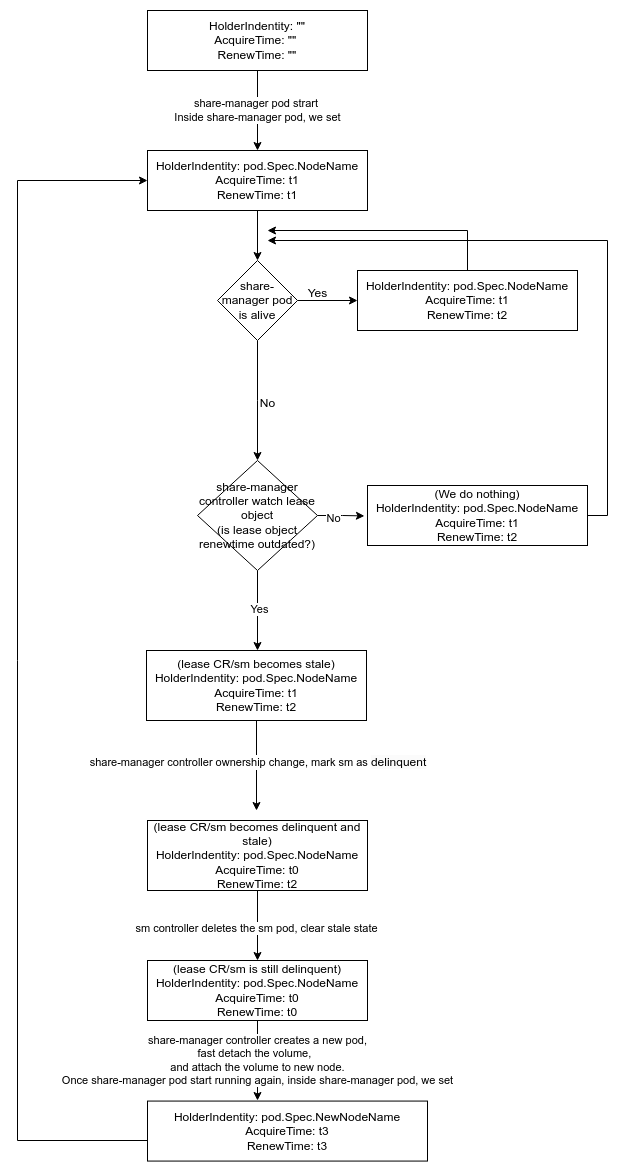

The diagram above was exported from draw.io. Its source (the exported page's mxGraphModel, read from the mxfile embedded in the PNG):
<mxGraphModel dx="1290" dy="758" grid="1" gridSize="10" guides="1" tooltips="1" connect="1" arrows="1" fold="1" page="1" pageScale="1" pageWidth="850" pageHeight="1100" math="0" shadow="0">
  <root>
    <mxCell id="0" />
    <mxCell id="1" parent="0" />
    <mxCell id="xyEo-OW2EAPNXRx_jA0P-5" value="" style="edgeStyle=orthogonalEdgeStyle;rounded=0;orthogonalLoop=1;jettySize=auto;html=1;" parent="1" source="xyEo-OW2EAPNXRx_jA0P-1" target="xyEo-OW2EAPNXRx_jA0P-4" edge="1">
      <mxGeometry relative="1" as="geometry" />
    </mxCell>
    <mxCell id="xyEo-OW2EAPNXRx_jA0P-6" value="share-manager pod strart&amp;nbsp;&lt;div&gt;Inside share-manager pod, we set&lt;/div&gt;" style="edgeLabel;html=1;align=center;verticalAlign=middle;resizable=0;points=[];" parent="xyEo-OW2EAPNXRx_jA0P-5" vertex="1" connectable="0">
      <mxGeometry x="-0.02" y="-1" relative="1" as="geometry">
        <mxPoint as="offset" />
      </mxGeometry>
    </mxCell>
    <mxCell id="xyEo-OW2EAPNXRx_jA0P-1" value="&lt;div&gt;HolderIndentity: &quot;&quot;&lt;/div&gt;AcquireTime: &quot;&quot;&amp;nbsp;&lt;div&gt;RenewTime: &quot;&quot;&lt;br&gt;&lt;/div&gt;" style="rounded=0;whiteSpace=wrap;html=1;" parent="1" vertex="1">
      <mxGeometry x="200" y="170" width="220" height="60" as="geometry" />
    </mxCell>
    <mxCell id="xyEo-OW2EAPNXRx_jA0P-11" style="edgeStyle=orthogonalEdgeStyle;rounded=0;orthogonalLoop=1;jettySize=auto;html=1;entryX=0.5;entryY=0;entryDx=0;entryDy=0;" parent="1" source="xyEo-OW2EAPNXRx_jA0P-4" target="xyEo-OW2EAPNXRx_jA0P-10" edge="1">
      <mxGeometry relative="1" as="geometry" />
    </mxCell>
    <mxCell id="xyEo-OW2EAPNXRx_jA0P-4" value="&lt;div&gt;HolderIndentity: pod.Spec.NodeName&lt;/div&gt;AcquireTime: t1&lt;div&gt;RenewTime: t1&lt;br&gt;&lt;/div&gt;" style="rounded=0;whiteSpace=wrap;html=1;" parent="1" vertex="1">
      <mxGeometry x="200" y="310" width="220" height="60" as="geometry" />
    </mxCell>
    <mxCell id="xyEo-OW2EAPNXRx_jA0P-13" style="edgeStyle=orthogonalEdgeStyle;rounded=0;orthogonalLoop=1;jettySize=auto;html=1;entryX=0;entryY=0.5;entryDx=0;entryDy=0;" parent="1" source="xyEo-OW2EAPNXRx_jA0P-10" target="xyEo-OW2EAPNXRx_jA0P-12" edge="1">
      <mxGeometry relative="1" as="geometry" />
    </mxCell>
    <mxCell id="xyEo-OW2EAPNXRx_jA0P-16" style="edgeStyle=orthogonalEdgeStyle;rounded=0;orthogonalLoop=1;jettySize=auto;html=1;exitX=0.5;exitY=1;exitDx=0;exitDy=0;entryX=0.5;entryY=0;entryDx=0;entryDy=0;" parent="1" source="xyEo-OW2EAPNXRx_jA0P-10" edge="1">
      <mxGeometry relative="1" as="geometry">
        <mxPoint x="310" y="620" as="targetPoint" />
      </mxGeometry>
    </mxCell>
    <mxCell id="xyEo-OW2EAPNXRx_jA0P-10" value="share-manager pod is alive" style="rhombus;whiteSpace=wrap;html=1;" parent="1" vertex="1">
      <mxGeometry x="270" y="420" width="80" height="80" as="geometry" />
    </mxCell>
    <mxCell id="j71H2gEdyNltvGpPsOH5-16" style="edgeStyle=orthogonalEdgeStyle;rounded=0;orthogonalLoop=1;jettySize=auto;html=1;" parent="1" source="xyEo-OW2EAPNXRx_jA0P-12" edge="1">
      <mxGeometry relative="1" as="geometry">
        <mxPoint x="320" y="390" as="targetPoint" />
        <Array as="points">
          <mxPoint x="520" y="390" />
        </Array>
      </mxGeometry>
    </mxCell>
    <mxCell id="xyEo-OW2EAPNXRx_jA0P-12" value="&lt;div&gt;HolderIndentity: pod.Spec.NodeName&lt;/div&gt;AcquireTime: t1&lt;div&gt;RenewTime: t2&lt;br&gt;&lt;/div&gt;" style="rounded=0;whiteSpace=wrap;html=1;" parent="1" vertex="1">
      <mxGeometry x="410" y="430" width="220" height="60" as="geometry" />
    </mxCell>
    <mxCell id="xyEo-OW2EAPNXRx_jA0P-14" value="Yes" style="text;html=1;align=center;verticalAlign=middle;resizable=0;points=[];autosize=1;strokeColor=none;fillColor=none;" parent="1" vertex="1">
      <mxGeometry x="350" y="438" width="40" height="30" as="geometry" />
    </mxCell>
    <mxCell id="xyEo-OW2EAPNXRx_jA0P-17" value="No" style="text;html=1;align=center;verticalAlign=middle;resizable=0;points=[];autosize=1;strokeColor=none;fillColor=none;" parent="1" vertex="1">
      <mxGeometry x="300" y="548" width="40" height="30" as="geometry" />
    </mxCell>
    <mxCell id="xyEo-OW2EAPNXRx_jA0P-21" style="edgeStyle=orthogonalEdgeStyle;rounded=0;orthogonalLoop=1;jettySize=auto;html=1;" parent="1" source="xyEo-OW2EAPNXRx_jA0P-18" edge="1">
      <mxGeometry relative="1" as="geometry">
        <mxPoint x="310" y="810" as="targetPoint" />
      </mxGeometry>
    </mxCell>
    <mxCell id="xyEo-OW2EAPNXRx_jA0P-22" value="Yes" style="edgeLabel;html=1;align=center;verticalAlign=middle;resizable=0;points=[];" parent="xyEo-OW2EAPNXRx_jA0P-21" vertex="1" connectable="0">
      <mxGeometry x="-0.056" y="1" relative="1" as="geometry">
        <mxPoint as="offset" />
      </mxGeometry>
    </mxCell>
    <mxCell id="xyEo-OW2EAPNXRx_jA0P-18" value="share-manager controller watch lease object&lt;div&gt;(is lease object renewtime outdated?)&lt;/div&gt;" style="rhombus;whiteSpace=wrap;html=1;" parent="1" vertex="1">
      <mxGeometry x="250" y="620" width="120" height="110" as="geometry" />
    </mxCell>
    <mxCell id="j71H2gEdyNltvGpPsOH5-9" style="edgeStyle=orthogonalEdgeStyle;rounded=0;orthogonalLoop=1;jettySize=auto;html=1;exitX=0.5;exitY=1;exitDx=0;exitDy=0;entryX=0.5;entryY=0;entryDx=0;entryDy=0;" parent="1" source="xyEo-OW2EAPNXRx_jA0P-20" target="j71H2gEdyNltvGpPsOH5-8" edge="1">
      <mxGeometry relative="1" as="geometry" />
    </mxCell>
    <mxCell id="j71H2gEdyNltvGpPsOH5-10" value="sm controller deletes the sm pod, clear stale state" style="edgeLabel;html=1;align=center;verticalAlign=middle;resizable=0;points=[];" parent="j71H2gEdyNltvGpPsOH5-9" vertex="1" connectable="0">
      <mxGeometry x="0.0571" y="-2" relative="1" as="geometry">
        <mxPoint as="offset" />
      </mxGeometry>
    </mxCell>
    <mxCell id="xyEo-OW2EAPNXRx_jA0P-20" value="&lt;div&gt;(lease CR/sm becomes delinquent and stale)&lt;br&gt;&lt;/div&gt;&lt;div&gt;HolderIndentity: pod.Spec.NodeName&lt;/div&gt;AcquireTime: t0&lt;div&gt;RenewTime: t2&lt;br&gt;&lt;/div&gt;" style="rounded=0;whiteSpace=wrap;html=1;" parent="1" vertex="1">
      <mxGeometry x="200" y="980" width="220" height="70" as="geometry" />
    </mxCell>
    <mxCell id="xyEo-OW2EAPNXRx_jA0P-23" value="&lt;div&gt;(We do nothing)&lt;/div&gt;&lt;div&gt;HolderIndentity: pod.Spec.NodeName&lt;/div&gt;AcquireTime: t1&lt;div&gt;RenewTime: t2&lt;br&gt;&lt;/div&gt;" style="rounded=0;whiteSpace=wrap;html=1;" parent="1" vertex="1">
      <mxGeometry x="420" y="645" width="220" height="60" as="geometry" />
    </mxCell>
    <mxCell id="xyEo-OW2EAPNXRx_jA0P-24" style="edgeStyle=orthogonalEdgeStyle;rounded=0;orthogonalLoop=1;jettySize=auto;html=1;entryX=-0.014;entryY=0.507;entryDx=0;entryDy=0;entryPerimeter=0;" parent="1" source="xyEo-OW2EAPNXRx_jA0P-18" target="xyEo-OW2EAPNXRx_jA0P-23" edge="1">
      <mxGeometry relative="1" as="geometry" />
    </mxCell>
    <mxCell id="xyEo-OW2EAPNXRx_jA0P-25" value="No" style="edgeLabel;html=1;align=center;verticalAlign=middle;resizable=0;points=[];" parent="xyEo-OW2EAPNXRx_jA0P-24" vertex="1" connectable="0">
      <mxGeometry x="-0.3457" y="-2" relative="1" as="geometry">
        <mxPoint as="offset" />
      </mxGeometry>
    </mxCell>
    <mxCell id="j71H2gEdyNltvGpPsOH5-13" style="edgeStyle=orthogonalEdgeStyle;rounded=0;orthogonalLoop=1;jettySize=auto;html=1;exitX=0.5;exitY=1;exitDx=0;exitDy=0;" parent="1" source="j71H2gEdyNltvGpPsOH5-8" edge="1">
      <mxGeometry relative="1" as="geometry">
        <mxPoint x="310" y="1260" as="targetPoint" />
      </mxGeometry>
    </mxCell>
    <mxCell id="j71H2gEdyNltvGpPsOH5-8" value="&lt;div&gt;&lt;span style=&quot;background-color: initial;&quot;&gt;(lease CR/sm is still delinquent)&lt;/span&gt;&lt;/div&gt;&lt;div&gt;HolderIndentity: pod.Spec.NodeName&lt;/div&gt;AcquireTime: t0&lt;div&gt;RenewTime: t0&lt;br&gt;&lt;/div&gt;" style="rounded=0;whiteSpace=wrap;html=1;" parent="1" vertex="1">
      <mxGeometry x="200" y="1120" width="220" height="60" as="geometry" />
    </mxCell>
    <mxCell id="j71H2gEdyNltvGpPsOH5-15" style="edgeStyle=orthogonalEdgeStyle;rounded=0;orthogonalLoop=1;jettySize=auto;html=1;entryX=0;entryY=0.5;entryDx=0;entryDy=0;" parent="1" source="j71H2gEdyNltvGpPsOH5-12" target="xyEo-OW2EAPNXRx_jA0P-4" edge="1">
      <mxGeometry relative="1" as="geometry">
        <mxPoint x="40" y="340" as="targetPoint" />
        <Array as="points">
          <mxPoint x="70" y="1300" />
          <mxPoint x="70" y="340" />
        </Array>
      </mxGeometry>
    </mxCell>
    <mxCell id="j71H2gEdyNltvGpPsOH5-12" value="&lt;div&gt;HolderIndentity: pod.Spec.NewNodeName&lt;/div&gt;AcquireTime: t3&lt;div&gt;RenewTime: t3&lt;br&gt;&lt;/div&gt;" style="rounded=0;whiteSpace=wrap;html=1;" parent="1" vertex="1">
      <mxGeometry x="200" y="1260.57" width="280" height="60" as="geometry" />
    </mxCell>
    <mxCell id="j71H2gEdyNltvGpPsOH5-11" value="share-manager controller creates a new pod,&lt;div&gt;fast detach the volume,&amp;nbsp;&amp;nbsp;&lt;/div&gt;&lt;div&gt;and attach the volume to new node.&lt;br&gt;&lt;div&gt;Once share-manager pod start running again, inside share-manager pod, we set&lt;/div&gt;&lt;/div&gt;" style="edgeLabel;html=1;align=center;verticalAlign=middle;resizable=0;points=[];" parent="1" vertex="1" connectable="0">
      <mxGeometry x="309" y="1219.9985714285715" as="geometry" />
    </mxCell>
    <mxCell id="j71H2gEdyNltvGpPsOH5-17" style="edgeStyle=orthogonalEdgeStyle;rounded=0;orthogonalLoop=1;jettySize=auto;html=1;exitX=1;exitY=0.5;exitDx=0;exitDy=0;" parent="1" source="xyEo-OW2EAPNXRx_jA0P-23" edge="1">
      <mxGeometry relative="1" as="geometry">
        <mxPoint x="320" y="400" as="targetPoint" />
        <Array as="points">
          <mxPoint x="660" y="675" />
          <mxPoint x="660" y="400" />
        </Array>
      </mxGeometry>
    </mxCell>
    <mxCell id="qKfZe5xb6VT3FqbcIiXd-3" style="edgeStyle=orthogonalEdgeStyle;rounded=0;orthogonalLoop=1;jettySize=auto;html=1;" edge="1" parent="1" source="qKfZe5xb6VT3FqbcIiXd-1">
      <mxGeometry relative="1" as="geometry">
        <mxPoint x="309" y="970" as="targetPoint" />
      </mxGeometry>
    </mxCell>
    <mxCell id="qKfZe5xb6VT3FqbcIiXd-4" value="share-manager controller ownership change, mark sm as&amp;nbsp;&lt;span style=&quot;font-size: 12px; text-wrap: wrap; background-color: rgb(251, 251, 251);&quot;&gt;delinquent&lt;/span&gt;&amp;nbsp;" style="edgeLabel;html=1;align=center;verticalAlign=middle;resizable=0;points=[];" vertex="1" connectable="0" parent="qKfZe5xb6VT3FqbcIiXd-3">
      <mxGeometry x="-0.1028" y="2" relative="1" as="geometry">
        <mxPoint as="offset" />
      </mxGeometry>
    </mxCell>
    <mxCell id="qKfZe5xb6VT3FqbcIiXd-1" value="&lt;div&gt;(lease CR/sm becomes stale)&lt;br&gt;&lt;/div&gt;&lt;div&gt;HolderIndentity: pod.Spec.NodeName&lt;/div&gt;AcquireTime: t1&lt;div&gt;RenewTime: t2&lt;br&gt;&lt;/div&gt;" style="rounded=0;whiteSpace=wrap;html=1;" vertex="1" parent="1">
      <mxGeometry x="199" y="810" width="220" height="70" as="geometry" />
    </mxCell>
  </root>
</mxGraphModel>